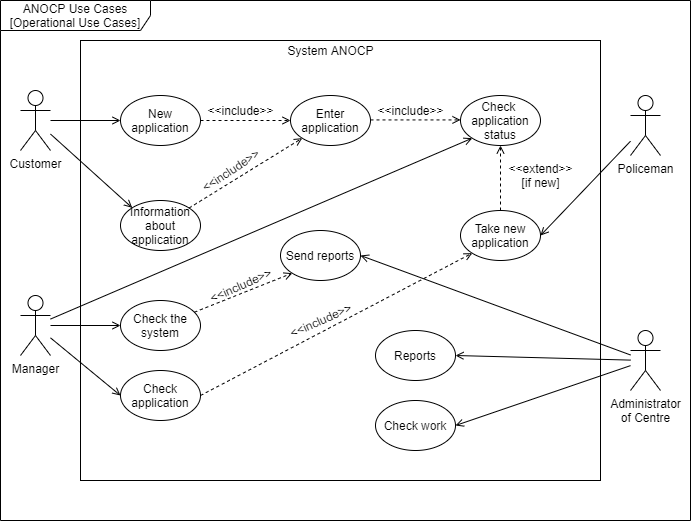

The diagram above was exported from draw.io. Its source (the exported page's mxGraphModel, read from the mxfile embedded in the PNG):
<mxGraphModel dx="723" dy="1546" grid="1" gridSize="10" guides="1" tooltips="1" connect="1" arrows="1" fold="1" page="1" pageScale="1" pageWidth="827" pageHeight="1169" math="1" shadow="0">
  <root>
    <mxCell id="0" />
    <mxCell id="1" parent="0" />
    <mxCell id="0VA7y2WmZ8sw3TsfrFbe-104" value="" style="rounded=1;whiteSpace=wrap;html=1;fillColor=none;arcSize=0;" parent="1" vertex="1">
      <mxGeometry x="360" width="520" height="440" as="geometry" />
    </mxCell>
    <mxCell id="0VA7y2WmZ8sw3TsfrFbe-106" value="ANOCP Use Cases&lt;br&gt;[Operational Use Cases]" style="shape=umlFrame;whiteSpace=wrap;html=1;fillColor=none;width=150;height=30;" parent="1" vertex="1">
      <mxGeometry x="280" y="-40" width="690" height="520" as="geometry" />
    </mxCell>
    <mxCell id="0VA7y2WmZ8sw3TsfrFbe-50" style="edgeStyle=orthogonalEdgeStyle;rounded=0;orthogonalLoop=1;jettySize=auto;html=1;entryX=0;entryY=0.5;entryDx=0;entryDy=0;endArrow=open;endFill=0;" parent="1" source="0VA7y2WmZ8sw3TsfrFbe-43" target="0VA7y2WmZ8sw3TsfrFbe-49" edge="1">
      <mxGeometry relative="1" as="geometry" />
    </mxCell>
    <mxCell id="0VA7y2WmZ8sw3TsfrFbe-64" style="rounded=0;orthogonalLoop=1;jettySize=auto;html=1;entryX=0;entryY=0;entryDx=0;entryDy=0;endArrow=open;endFill=0;" parent="1" source="0VA7y2WmZ8sw3TsfrFbe-43" target="0VA7y2WmZ8sw3TsfrFbe-63" edge="1">
      <mxGeometry relative="1" as="geometry" />
    </mxCell>
    <mxCell id="0VA7y2WmZ8sw3TsfrFbe-43" value="Customer" style="shape=umlActor;verticalLabelPosition=bottom;labelBackgroundColor=#ffffff;verticalAlign=top;html=1;outlineConnect=0;" parent="1" vertex="1">
      <mxGeometry x="300" y="50" width="30" height="60" as="geometry" />
    </mxCell>
    <mxCell id="0VA7y2WmZ8sw3TsfrFbe-76" style="edgeStyle=none;rounded=0;orthogonalLoop=1;jettySize=auto;html=1;entryX=0;entryY=0.5;entryDx=0;entryDy=0;endArrow=open;endFill=0;" parent="1" source="0VA7y2WmZ8sw3TsfrFbe-46" target="0VA7y2WmZ8sw3TsfrFbe-75" edge="1">
      <mxGeometry relative="1" as="geometry" />
    </mxCell>
    <mxCell id="0VA7y2WmZ8sw3TsfrFbe-77" style="edgeStyle=none;rounded=0;orthogonalLoop=1;jettySize=auto;html=1;entryX=0;entryY=1;entryDx=0;entryDy=0;endArrow=open;endFill=0;" parent="1" source="0VA7y2WmZ8sw3TsfrFbe-46" target="0VA7y2WmZ8sw3TsfrFbe-59" edge="1">
      <mxGeometry relative="1" as="geometry" />
    </mxCell>
    <mxCell id="0VA7y2WmZ8sw3TsfrFbe-85" style="edgeStyle=none;rounded=0;orthogonalLoop=1;jettySize=auto;html=1;entryX=0;entryY=0.5;entryDx=0;entryDy=0;endArrow=open;endFill=0;" parent="1" source="0VA7y2WmZ8sw3TsfrFbe-46" target="0VA7y2WmZ8sw3TsfrFbe-84" edge="1">
      <mxGeometry relative="1" as="geometry" />
    </mxCell>
    <mxCell id="0VA7y2WmZ8sw3TsfrFbe-46" value="Manager" style="shape=umlActor;verticalLabelPosition=bottom;labelBackgroundColor=#ffffff;verticalAlign=top;html=1;outlineConnect=0;" parent="1" vertex="1">
      <mxGeometry x="300" y="255" width="30" height="60" as="geometry" />
    </mxCell>
    <mxCell id="0VA7y2WmZ8sw3TsfrFbe-92" style="edgeStyle=none;rounded=0;orthogonalLoop=1;jettySize=auto;html=1;entryX=1;entryY=0.5;entryDx=0;entryDy=0;endArrow=open;endFill=0;" parent="1" source="0VA7y2WmZ8sw3TsfrFbe-47" target="0VA7y2WmZ8sw3TsfrFbe-91" edge="1">
      <mxGeometry relative="1" as="geometry" />
    </mxCell>
    <mxCell id="0VA7y2WmZ8sw3TsfrFbe-102" style="edgeStyle=none;rounded=0;orthogonalLoop=1;jettySize=auto;html=1;entryX=1;entryY=0.5;entryDx=0;entryDy=0;endArrow=open;endFill=0;" parent="1" source="0VA7y2WmZ8sw3TsfrFbe-47" target="0VA7y2WmZ8sw3TsfrFbe-101" edge="1">
      <mxGeometry relative="1" as="geometry" />
    </mxCell>
    <mxCell id="0VA7y2WmZ8sw3TsfrFbe-107" style="rounded=0;orthogonalLoop=1;jettySize=auto;html=1;entryX=1;entryY=0.5;entryDx=0;entryDy=0;endArrow=open;endFill=0;" parent="1" source="0VA7y2WmZ8sw3TsfrFbe-47" target="0VA7y2WmZ8sw3TsfrFbe-95" edge="1">
      <mxGeometry relative="1" as="geometry" />
    </mxCell>
    <mxCell id="0VA7y2WmZ8sw3TsfrFbe-47" value="Administrator&lt;br&gt;of Centre" style="shape=umlActor;verticalLabelPosition=bottom;labelBackgroundColor=#ffffff;verticalAlign=top;html=1;outlineConnect=0;" parent="1" vertex="1">
      <mxGeometry x="910" y="290" width="30" height="60" as="geometry" />
    </mxCell>
    <mxCell id="0VA7y2WmZ8sw3TsfrFbe-83" style="edgeStyle=none;rounded=0;orthogonalLoop=1;jettySize=auto;html=1;entryX=1;entryY=0.5;entryDx=0;entryDy=0;endArrow=open;endFill=0;" parent="1" source="0VA7y2WmZ8sw3TsfrFbe-48" target="0VA7y2WmZ8sw3TsfrFbe-79" edge="1">
      <mxGeometry relative="1" as="geometry" />
    </mxCell>
    <mxCell id="0VA7y2WmZ8sw3TsfrFbe-48" value="Policeman" style="shape=umlActor;verticalLabelPosition=bottom;labelBackgroundColor=#ffffff;verticalAlign=top;html=1;outlineConnect=0;" parent="1" vertex="1">
      <mxGeometry x="910" y="55" width="30" height="60" as="geometry" />
    </mxCell>
    <mxCell id="0VA7y2WmZ8sw3TsfrFbe-49" value="New application" style="ellipse;whiteSpace=wrap;html=1;fillColor=none;" parent="1" vertex="1">
      <mxGeometry x="400" y="55" width="80" height="50" as="geometry" />
    </mxCell>
    <mxCell id="0VA7y2WmZ8sw3TsfrFbe-51" value="Enter application" style="ellipse;whiteSpace=wrap;html=1;fillColor=none;" parent="1" vertex="1">
      <mxGeometry x="570" y="55" width="80" height="50" as="geometry" />
    </mxCell>
    <mxCell id="0VA7y2WmZ8sw3TsfrFbe-57" value="" style="group" parent="1" vertex="1" connectable="0">
      <mxGeometry x="650" y="60" width="90" height="20" as="geometry" />
    </mxCell>
    <mxCell id="0VA7y2WmZ8sw3TsfrFbe-55" style="edgeStyle=orthogonalEdgeStyle;rounded=0;orthogonalLoop=1;jettySize=auto;html=1;entryX=0;entryY=0.5;entryDx=0;entryDy=0;endArrow=open;endFill=0;dashed=1;" parent="0VA7y2WmZ8sw3TsfrFbe-57" edge="1">
      <mxGeometry relative="1" as="geometry">
        <mxPoint y="19.430000000000007" as="sourcePoint" />
        <mxPoint x="90" y="19.430000000000007" as="targetPoint" />
      </mxGeometry>
    </mxCell>
    <mxCell id="0VA7y2WmZ8sw3TsfrFbe-56" value="&amp;lt;&amp;lt;include&amp;gt;&amp;gt;" style="text;html=1;align=center;verticalAlign=middle;resizable=0;points=[];autosize=1;" parent="0VA7y2WmZ8sw3TsfrFbe-57" vertex="1">
      <mxGeometry width="80" height="20" as="geometry" />
    </mxCell>
    <mxCell id="0VA7y2WmZ8sw3TsfrFbe-58" value="" style="group" parent="1" vertex="1" connectable="0">
      <mxGeometry x="480" y="60" width="80" height="20" as="geometry" />
    </mxCell>
    <mxCell id="0VA7y2WmZ8sw3TsfrFbe-52" style="edgeStyle=orthogonalEdgeStyle;rounded=0;orthogonalLoop=1;jettySize=auto;html=1;entryX=0;entryY=0.5;entryDx=0;entryDy=0;endArrow=open;endFill=0;dashed=1;" parent="0VA7y2WmZ8sw3TsfrFbe-58" source="0VA7y2WmZ8sw3TsfrFbe-49" target="0VA7y2WmZ8sw3TsfrFbe-51" edge="1">
      <mxGeometry relative="1" as="geometry" />
    </mxCell>
    <mxCell id="0VA7y2WmZ8sw3TsfrFbe-53" value="&amp;lt;&amp;lt;include&amp;gt;&amp;gt;" style="text;html=1;align=center;verticalAlign=middle;resizable=0;points=[];autosize=1;" parent="0VA7y2WmZ8sw3TsfrFbe-58" vertex="1">
      <mxGeometry width="80" height="20" as="geometry" />
    </mxCell>
    <mxCell id="0VA7y2WmZ8sw3TsfrFbe-59" value="&lt;font style=&quot;font-size: 12px&quot;&gt;Check&amp;nbsp;&lt;br&gt;application&lt;br&gt;status&lt;br&gt;&lt;/font&gt;" style="ellipse;whiteSpace=wrap;html=1;fillColor=none;" parent="1" vertex="1">
      <mxGeometry x="740" y="55" width="80" height="50" as="geometry" />
    </mxCell>
    <mxCell id="0VA7y2WmZ8sw3TsfrFbe-71" style="edgeStyle=none;rounded=0;orthogonalLoop=1;jettySize=auto;html=1;entryX=0;entryY=1;entryDx=0;entryDy=0;endArrow=open;endFill=0;dashed=1;" parent="1" source="0VA7y2WmZ8sw3TsfrFbe-63" target="0VA7y2WmZ8sw3TsfrFbe-51" edge="1">
      <mxGeometry relative="1" as="geometry" />
    </mxCell>
    <mxCell id="0VA7y2WmZ8sw3TsfrFbe-63" value="Information&lt;br&gt;about application" style="ellipse;whiteSpace=wrap;html=1;fillColor=none;" parent="1" vertex="1">
      <mxGeometry x="400" y="160" width="80" height="50" as="geometry" />
    </mxCell>
    <mxCell id="0VA7y2WmZ8sw3TsfrFbe-72" value="" style="group;rotation=-33.5;" parent="1" vertex="1" connectable="0">
      <mxGeometry x="470" y="120" width="80" height="20" as="geometry" />
    </mxCell>
    <mxCell id="0VA7y2WmZ8sw3TsfrFbe-73" style="edgeStyle=orthogonalEdgeStyle;rounded=0;orthogonalLoop=1;jettySize=auto;html=1;entryX=0;entryY=0.5;entryDx=0;entryDy=0;endArrow=open;endFill=0;dashed=1;" parent="0VA7y2WmZ8sw3TsfrFbe-72" edge="1">
      <mxGeometry relative="1" as="geometry" />
    </mxCell>
    <mxCell id="0VA7y2WmZ8sw3TsfrFbe-74" value="&amp;lt;&amp;lt;include&amp;gt;&amp;gt;" style="text;html=1;align=center;verticalAlign=middle;resizable=0;points=[];autosize=1;rotation=-33.5;" parent="0VA7y2WmZ8sw3TsfrFbe-72" vertex="1">
      <mxGeometry width="80" height="20" as="geometry" />
    </mxCell>
    <mxCell id="0VA7y2WmZ8sw3TsfrFbe-96" style="rounded=0;orthogonalLoop=1;jettySize=auto;html=1;entryX=0;entryY=1;entryDx=0;entryDy=0;endArrow=open;endFill=0;dashed=1;" parent="1" source="0VA7y2WmZ8sw3TsfrFbe-75" target="0VA7y2WmZ8sw3TsfrFbe-95" edge="1">
      <mxGeometry relative="1" as="geometry" />
    </mxCell>
    <mxCell id="0VA7y2WmZ8sw3TsfrFbe-75" value="Check the system" style="ellipse;whiteSpace=wrap;html=1;fillColor=none;" parent="1" vertex="1">
      <mxGeometry x="400" y="260" width="80" height="50" as="geometry" />
    </mxCell>
    <mxCell id="0VA7y2WmZ8sw3TsfrFbe-82" style="edgeStyle=none;rounded=0;orthogonalLoop=1;jettySize=auto;html=1;entryX=0.5;entryY=1;entryDx=0;entryDy=0;dashed=1;endArrow=open;endFill=0;" parent="1" source="0VA7y2WmZ8sw3TsfrFbe-79" target="0VA7y2WmZ8sw3TsfrFbe-59" edge="1">
      <mxGeometry relative="1" as="geometry" />
    </mxCell>
    <mxCell id="0VA7y2WmZ8sw3TsfrFbe-79" value="Take new application" style="ellipse;whiteSpace=wrap;html=1;fillColor=none;" parent="1" vertex="1">
      <mxGeometry x="740" y="170" width="80" height="50" as="geometry" />
    </mxCell>
    <mxCell id="0VA7y2WmZ8sw3TsfrFbe-81" value="&amp;lt;&amp;lt;extend&amp;gt;&amp;gt;&lt;br&gt;[if new]" style="text;html=1;align=center;verticalAlign=middle;resizable=0;points=[];autosize=1;" parent="1" vertex="1">
      <mxGeometry x="780" y="120" width="80" height="30" as="geometry" />
    </mxCell>
    <mxCell id="0VA7y2WmZ8sw3TsfrFbe-87" style="edgeStyle=none;rounded=0;orthogonalLoop=1;jettySize=auto;html=1;entryX=0;entryY=1;entryDx=0;entryDy=0;endArrow=open;endFill=0;dashed=1;exitX=1;exitY=0.5;exitDx=0;exitDy=0;" parent="1" source="0VA7y2WmZ8sw3TsfrFbe-84" target="0VA7y2WmZ8sw3TsfrFbe-79" edge="1">
      <mxGeometry relative="1" as="geometry" />
    </mxCell>
    <mxCell id="0VA7y2WmZ8sw3TsfrFbe-84" value="Check application" style="ellipse;whiteSpace=wrap;html=1;fillColor=none;" parent="1" vertex="1">
      <mxGeometry x="400" y="330" width="80" height="50" as="geometry" />
    </mxCell>
    <mxCell id="0VA7y2WmZ8sw3TsfrFbe-88" value="" style="group;rotation=-24.1;" parent="1" vertex="1" connectable="0">
      <mxGeometry x="560" y="270" width="80" height="20" as="geometry" />
    </mxCell>
    <mxCell id="0VA7y2WmZ8sw3TsfrFbe-89" style="edgeStyle=orthogonalEdgeStyle;rounded=0;orthogonalLoop=1;jettySize=auto;html=1;entryX=0;entryY=0.5;entryDx=0;entryDy=0;endArrow=open;endFill=0;dashed=1;" parent="0VA7y2WmZ8sw3TsfrFbe-88" edge="1">
      <mxGeometry relative="1" as="geometry" />
    </mxCell>
    <mxCell id="0VA7y2WmZ8sw3TsfrFbe-90" value="&amp;lt;&amp;lt;include&amp;gt;&amp;gt;" style="text;html=1;align=center;verticalAlign=middle;resizable=0;points=[];autosize=1;rotation=-24.1;" parent="0VA7y2WmZ8sw3TsfrFbe-88" vertex="1">
      <mxGeometry width="80" height="20" as="geometry" />
    </mxCell>
    <mxCell id="0VA7y2WmZ8sw3TsfrFbe-91" value="Reports" style="ellipse;whiteSpace=wrap;html=1;fillColor=none;" parent="1" vertex="1">
      <mxGeometry x="655" y="290" width="80" height="50" as="geometry" />
    </mxCell>
    <mxCell id="0VA7y2WmZ8sw3TsfrFbe-95" value="Send reports" style="ellipse;whiteSpace=wrap;html=1;fillColor=none;" parent="1" vertex="1">
      <mxGeometry x="560" y="190" width="80" height="50" as="geometry" />
    </mxCell>
    <mxCell id="0VA7y2WmZ8sw3TsfrFbe-97" value="" style="group;rotation=-24.1;" parent="1" vertex="1" connectable="0">
      <mxGeometry x="480" y="235" width="80" height="20" as="geometry" />
    </mxCell>
    <mxCell id="0VA7y2WmZ8sw3TsfrFbe-98" style="edgeStyle=orthogonalEdgeStyle;rounded=0;orthogonalLoop=1;jettySize=auto;html=1;entryX=0;entryY=0.5;entryDx=0;entryDy=0;endArrow=open;endFill=0;dashed=1;" parent="0VA7y2WmZ8sw3TsfrFbe-97" edge="1">
      <mxGeometry relative="1" as="geometry" />
    </mxCell>
    <mxCell id="0VA7y2WmZ8sw3TsfrFbe-99" value="&amp;lt;&amp;lt;include&amp;gt;&amp;gt;" style="text;html=1;align=center;verticalAlign=middle;resizable=0;points=[];autosize=1;rotation=-24.1;" parent="0VA7y2WmZ8sw3TsfrFbe-97" vertex="1">
      <mxGeometry width="80" height="20" as="geometry" />
    </mxCell>
    <mxCell id="0VA7y2WmZ8sw3TsfrFbe-101" value="&lt;font style=&quot;font-size: 12px&quot;&gt;Check&amp;nbsp;&lt;span style=&quot;color: rgb(34 , 34 , 34) ; font-family: inherit ; text-align: left&quot;&gt;work&lt;/span&gt;&lt;/font&gt;" style="ellipse;whiteSpace=wrap;html=1;fillColor=none;" parent="1" vertex="1">
      <mxGeometry x="655" y="360" width="80" height="50" as="geometry" />
    </mxCell>
    <mxCell id="0VA7y2WmZ8sw3TsfrFbe-105" value="System ANOCP" style="text;html=1;align=center;verticalAlign=middle;resizable=0;points=[];autosize=1;" parent="1" vertex="1">
      <mxGeometry x="560" width="100" height="20" as="geometry" />
    </mxCell>
  </root>
</mxGraphModel>